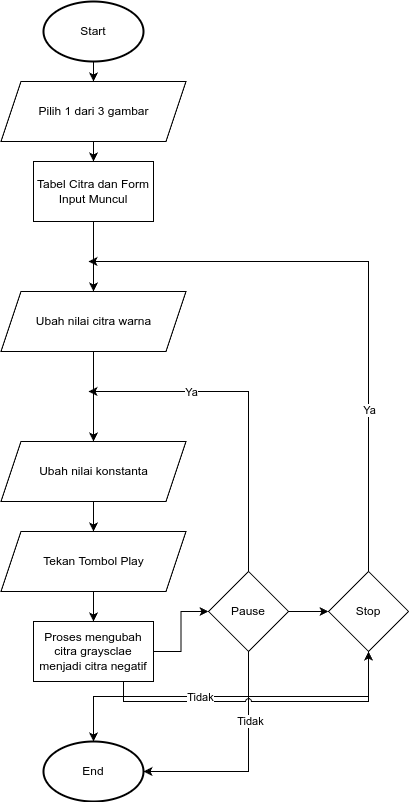

The diagram above was exported from draw.io. Its source (the exported page's mxGraphModel, read from the mxfile embedded in the PNG):
<mxGraphModel dx="1432" dy="797" grid="1" gridSize="10" guides="1" tooltips="1" connect="1" arrows="1" fold="1" page="1" pageScale="1" pageWidth="850" pageHeight="1100" math="0" shadow="0">
  <root>
    <mxCell id="0" />
    <mxCell id="1" parent="0" />
    <mxCell id="YPFUfWVb4xvoclRdpn4Y-13" style="edgeStyle=orthogonalEdgeStyle;rounded=0;orthogonalLoop=1;jettySize=auto;html=1;exitX=0.5;exitY=1;exitDx=0;exitDy=0;exitPerimeter=0;entryX=0.5;entryY=0;entryDx=0;entryDy=0;" parent="1" source="YPFUfWVb4xvoclRdpn4Y-2" target="YPFUfWVb4xvoclRdpn4Y-4" edge="1">
      <mxGeometry relative="1" as="geometry" />
    </mxCell>
    <mxCell id="YPFUfWVb4xvoclRdpn4Y-2" value="Start" style="strokeWidth=2;html=1;shape=mxgraph.flowchart.start_1;whiteSpace=wrap;" parent="1" vertex="1">
      <mxGeometry x="325" y="170" width="100" height="60" as="geometry" />
    </mxCell>
    <mxCell id="YPFUfWVb4xvoclRdpn4Y-3" value="End" style="strokeWidth=2;html=1;shape=mxgraph.flowchart.start_1;whiteSpace=wrap;" parent="1" vertex="1">
      <mxGeometry x="325" y="910" width="100" height="60" as="geometry" />
    </mxCell>
    <mxCell id="YPFUfWVb4xvoclRdpn4Y-14" style="edgeStyle=orthogonalEdgeStyle;rounded=0;orthogonalLoop=1;jettySize=auto;html=1;exitX=0.5;exitY=1;exitDx=0;exitDy=0;entryX=0.5;entryY=0;entryDx=0;entryDy=0;" parent="1" source="YPFUfWVb4xvoclRdpn4Y-4" target="YPFUfWVb4xvoclRdpn4Y-5" edge="1">
      <mxGeometry relative="1" as="geometry" />
    </mxCell>
    <mxCell id="YPFUfWVb4xvoclRdpn4Y-4" value="Pilih 1 dari 3 gambar" style="shape=parallelogram;perimeter=parallelogramPerimeter;whiteSpace=wrap;html=1;fixedSize=1;" parent="1" vertex="1">
      <mxGeometry x="282.5" y="250" width="185" height="60" as="geometry" />
    </mxCell>
    <mxCell id="YPFUfWVb4xvoclRdpn4Y-15" style="edgeStyle=orthogonalEdgeStyle;rounded=0;orthogonalLoop=1;jettySize=auto;html=1;entryX=0.5;entryY=0;entryDx=0;entryDy=0;" parent="1" source="YPFUfWVb4xvoclRdpn4Y-5" target="YPFUfWVb4xvoclRdpn4Y-6" edge="1">
      <mxGeometry relative="1" as="geometry">
        <mxPoint x="375" y="440" as="sourcePoint" />
      </mxGeometry>
    </mxCell>
    <mxCell id="YPFUfWVb4xvoclRdpn4Y-5" value="Tabel Citra dan Form Input Muncul" style="rounded=0;whiteSpace=wrap;html=1;" parent="1" vertex="1">
      <mxGeometry x="315" y="330" width="120" height="60" as="geometry" />
    </mxCell>
    <mxCell id="YPFUfWVb4xvoclRdpn4Y-6" value="Ubah nilai citra warna" style="shape=parallelogram;perimeter=parallelogramPerimeter;whiteSpace=wrap;html=1;fixedSize=1;" parent="1" vertex="1">
      <mxGeometry x="282.5" y="460" width="185" height="60" as="geometry" />
    </mxCell>
    <mxCell id="YPFUfWVb4xvoclRdpn4Y-17" style="edgeStyle=orthogonalEdgeStyle;rounded=0;orthogonalLoop=1;jettySize=auto;html=1;exitX=0.5;exitY=1;exitDx=0;exitDy=0;entryX=0.5;entryY=0;entryDx=0;entryDy=0;" parent="1" source="YPFUfWVb4xvoclRdpn4Y-7" target="YPFUfWVb4xvoclRdpn4Y-9" edge="1">
      <mxGeometry relative="1" as="geometry" />
    </mxCell>
    <mxCell id="YPFUfWVb4xvoclRdpn4Y-7" value="Tekan Tombol Play" style="shape=parallelogram;perimeter=parallelogramPerimeter;whiteSpace=wrap;html=1;fixedSize=1;" parent="1" vertex="1">
      <mxGeometry x="282.5" y="700" width="185" height="60" as="geometry" />
    </mxCell>
    <mxCell id="YPFUfWVb4xvoclRdpn4Y-18" style="edgeStyle=orthogonalEdgeStyle;rounded=0;orthogonalLoop=1;jettySize=auto;html=1;exitX=1;exitY=0.5;exitDx=0;exitDy=0;entryX=0;entryY=0.5;entryDx=0;entryDy=0;" parent="1" source="YPFUfWVb4xvoclRdpn4Y-9" target="YPFUfWVb4xvoclRdpn4Y-19" edge="1">
      <mxGeometry relative="1" as="geometry">
        <mxPoint x="510" y="720" as="targetPoint" />
      </mxGeometry>
    </mxCell>
    <mxCell id="YPFUfWVb4xvoclRdpn4Y-9" value="Proses mengubah citra graysclae menjadi citra negatif" style="rounded=0;whiteSpace=wrap;html=1;" parent="1" vertex="1">
      <mxGeometry x="315" y="790" width="120" height="60" as="geometry" />
    </mxCell>
    <mxCell id="YPFUfWVb4xvoclRdpn4Y-23" style="edgeStyle=orthogonalEdgeStyle;rounded=0;orthogonalLoop=1;jettySize=auto;html=1;exitX=0.5;exitY=0;exitDx=0;exitDy=0;" parent="1" source="YPFUfWVb4xvoclRdpn4Y-19" edge="1">
      <mxGeometry relative="1" as="geometry">
        <mxPoint x="370" y="560" as="targetPoint" />
        <Array as="points">
          <mxPoint x="530" y="560" />
        </Array>
      </mxGeometry>
    </mxCell>
    <mxCell id="YPFUfWVb4xvoclRdpn4Y-24" value="Ya" style="edgeLabel;html=1;align=center;verticalAlign=middle;resizable=0;points=[];" parent="YPFUfWVb4xvoclRdpn4Y-23" vertex="1" connectable="0">
      <mxGeometry x="0.4015" relative="1" as="geometry">
        <mxPoint as="offset" />
      </mxGeometry>
    </mxCell>
    <mxCell id="YPFUfWVb4xvoclRdpn4Y-30" style="edgeStyle=orthogonalEdgeStyle;rounded=0;orthogonalLoop=1;jettySize=auto;html=1;exitX=1;exitY=0.5;exitDx=0;exitDy=0;entryX=0;entryY=0.5;entryDx=0;entryDy=0;" parent="1" source="YPFUfWVb4xvoclRdpn4Y-19" target="YPFUfWVb4xvoclRdpn4Y-29" edge="1">
      <mxGeometry relative="1" as="geometry" />
    </mxCell>
    <mxCell id="YPFUfWVb4xvoclRdpn4Y-19" value="Pause" style="rhombus;whiteSpace=wrap;html=1;" parent="1" vertex="1">
      <mxGeometry x="490" y="740" width="80" height="80" as="geometry" />
    </mxCell>
    <mxCell id="YPFUfWVb4xvoclRdpn4Y-25" style="edgeStyle=orthogonalEdgeStyle;rounded=0;orthogonalLoop=1;jettySize=auto;html=1;exitX=0.5;exitY=1;exitDx=0;exitDy=0;entryX=1;entryY=0.5;entryDx=0;entryDy=0;entryPerimeter=0;" parent="1" source="YPFUfWVb4xvoclRdpn4Y-19" target="YPFUfWVb4xvoclRdpn4Y-3" edge="1">
      <mxGeometry relative="1" as="geometry" />
    </mxCell>
    <mxCell id="YPFUfWVb4xvoclRdpn4Y-26" value="Tidak" style="edgeLabel;html=1;align=center;verticalAlign=middle;resizable=0;points=[];" parent="YPFUfWVb4xvoclRdpn4Y-25" vertex="1" connectable="0">
      <mxGeometry x="-0.3883" y="1" relative="1" as="geometry">
        <mxPoint as="offset" />
      </mxGeometry>
    </mxCell>
    <mxCell id="YPFUfWVb4xvoclRdpn4Y-38" style="edgeStyle=orthogonalEdgeStyle;rounded=0;orthogonalLoop=1;jettySize=auto;html=1;exitX=0.5;exitY=1;exitDx=0;exitDy=0;entryX=0.5;entryY=0;entryDx=0;entryDy=0;" parent="1" source="YPFUfWVb4xvoclRdpn4Y-6" target="YPFUfWVb4xvoclRdpn4Y-36" edge="1">
      <mxGeometry relative="1" as="geometry">
        <mxPoint x="375" y="570" as="sourcePoint" />
      </mxGeometry>
    </mxCell>
    <mxCell id="YPFUfWVb4xvoclRdpn4Y-32" style="edgeStyle=orthogonalEdgeStyle;rounded=0;orthogonalLoop=1;jettySize=auto;html=1;exitX=0.5;exitY=0;exitDx=0;exitDy=0;" parent="1" source="YPFUfWVb4xvoclRdpn4Y-29" edge="1">
      <mxGeometry relative="1" as="geometry">
        <mxPoint x="370" y="430" as="targetPoint" />
        <Array as="points">
          <mxPoint x="650" y="430" />
        </Array>
      </mxGeometry>
    </mxCell>
    <mxCell id="YPFUfWVb4xvoclRdpn4Y-33" value="Ya" style="edgeLabel;html=1;align=center;verticalAlign=middle;resizable=0;points=[];" parent="YPFUfWVb4xvoclRdpn4Y-32" vertex="1" connectable="0">
      <mxGeometry x="-0.451" relative="1" as="geometry">
        <mxPoint as="offset" />
      </mxGeometry>
    </mxCell>
    <mxCell id="YPFUfWVb4xvoclRdpn4Y-29" value="Stop" style="rhombus;whiteSpace=wrap;html=1;" parent="1" vertex="1">
      <mxGeometry x="610" y="740" width="80" height="80" as="geometry" />
    </mxCell>
    <mxCell id="YPFUfWVb4xvoclRdpn4Y-31" style="edgeStyle=orthogonalEdgeStyle;rounded=0;orthogonalLoop=1;jettySize=auto;html=1;exitX=0.75;exitY=1;exitDx=0;exitDy=0;entryX=0.5;entryY=1;entryDx=0;entryDy=0;jumpStyle=arc;" parent="1" source="YPFUfWVb4xvoclRdpn4Y-9" target="YPFUfWVb4xvoclRdpn4Y-29" edge="1">
      <mxGeometry relative="1" as="geometry">
        <mxPoint x="435" y="790" as="sourcePoint" />
        <mxPoint x="688.6399999999999" y="800.52" as="targetPoint" />
      </mxGeometry>
    </mxCell>
    <mxCell id="YPFUfWVb4xvoclRdpn4Y-34" style="edgeStyle=orthogonalEdgeStyle;rounded=0;orthogonalLoop=1;jettySize=auto;html=1;exitX=0.5;exitY=1;exitDx=0;exitDy=0;entryX=0.5;entryY=0;entryDx=0;entryDy=0;entryPerimeter=0;" parent="1" source="YPFUfWVb4xvoclRdpn4Y-29" target="YPFUfWVb4xvoclRdpn4Y-3" edge="1">
      <mxGeometry relative="1" as="geometry" />
    </mxCell>
    <mxCell id="YPFUfWVb4xvoclRdpn4Y-35" value="Tidak" style="edgeLabel;html=1;align=center;verticalAlign=middle;resizable=0;points=[];" parent="YPFUfWVb4xvoclRdpn4Y-34" vertex="1" connectable="0">
      <mxGeometry x="0.1749" relative="1" as="geometry">
        <mxPoint as="offset" />
      </mxGeometry>
    </mxCell>
    <mxCell id="YPFUfWVb4xvoclRdpn4Y-39" style="edgeStyle=orthogonalEdgeStyle;rounded=0;orthogonalLoop=1;jettySize=auto;html=1;exitX=0.5;exitY=1;exitDx=0;exitDy=0;entryX=0.5;entryY=0;entryDx=0;entryDy=0;" parent="1" source="YPFUfWVb4xvoclRdpn4Y-36" target="YPFUfWVb4xvoclRdpn4Y-7" edge="1">
      <mxGeometry relative="1" as="geometry" />
    </mxCell>
    <mxCell id="YPFUfWVb4xvoclRdpn4Y-36" value="Ubah nilai konstanta" style="shape=parallelogram;perimeter=parallelogramPerimeter;whiteSpace=wrap;html=1;fixedSize=1;" parent="1" vertex="1">
      <mxGeometry x="282.5" y="610" width="185" height="60" as="geometry" />
    </mxCell>
  </root>
</mxGraphModel>